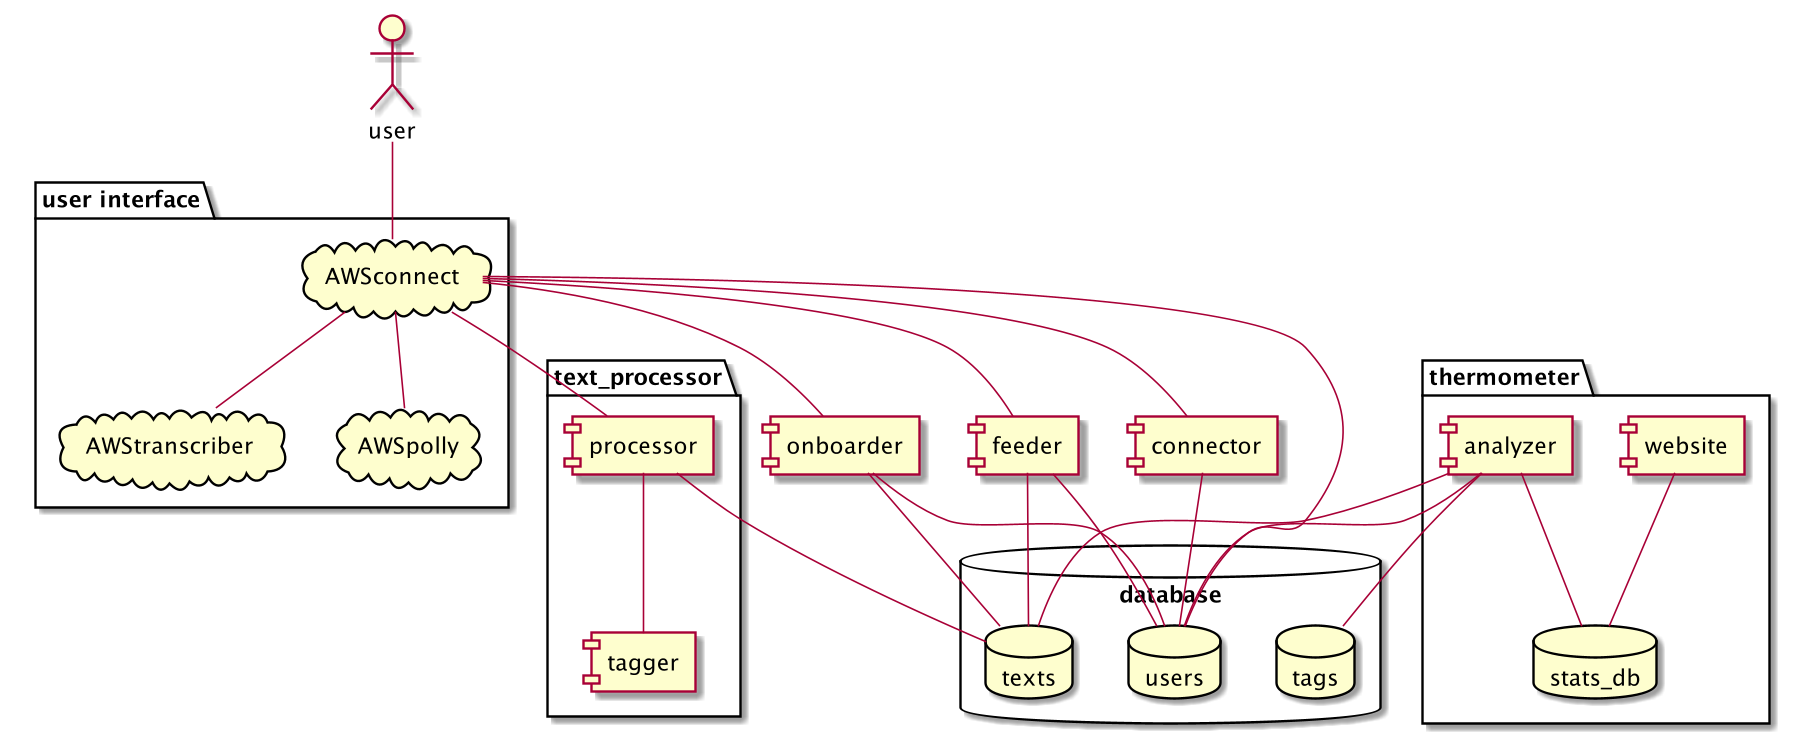

The diagram above was rendered by PlantUML. Its source (embedded in the PNG):
@startuml component

package "thermometer" {
  component analyzer
  database stats_db
  component website
}

package "text_processor" {
  component processor
  component tagger
}

package "user interface" {
  cloud AWStranscriber
  cloud AWSpolly
  cloud AWSconnect as welcomer
  component processor
  component tagger
}

database "database" {
    database users 
    database texts
    database tags
}

actor user
component tagger
component onboarder
component connector
component feeder



user -- welcomer
welcomer -- onboarder
welcomer -- AWSpolly
welcomer -- AWStranscriber
welcomer -- users
welcomer -- processor
welcomer -- feeder
welcomer -- connector
feeder -- users
feeder -- texts
connector -- users
onboarder -- users
onboarder -- texts

processor -- tagger
processor -- texts

analyzer -- users
analyzer -- texts
analyzer -- tags
analyzer -- stats_db
website -- stats_db
@enduml